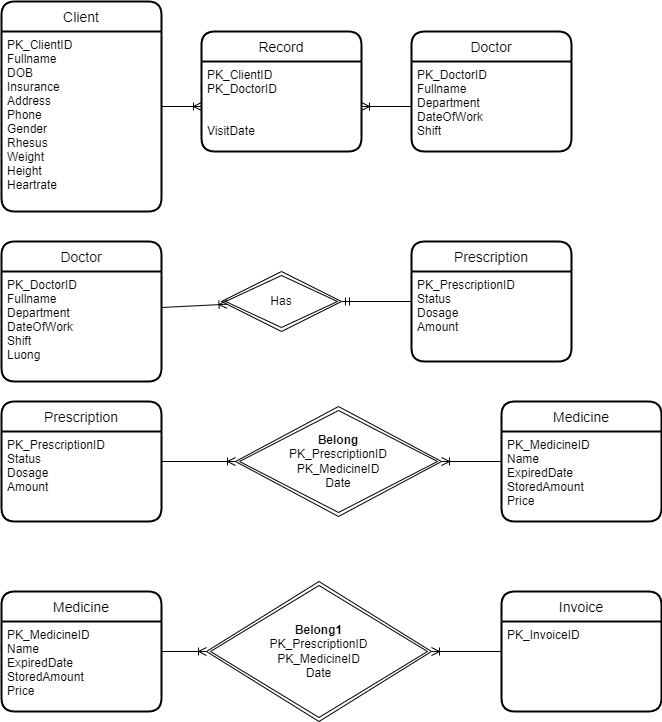

The diagram above was exported from draw.io. Its source (the exported page's mxGraphModel, read from the mxfile embedded in the PNG):
<mxGraphModel dx="1422" dy="800" grid="1" gridSize="10" guides="1" tooltips="1" connect="1" arrows="1" fold="1" page="1" pageScale="1" pageWidth="827" pageHeight="1169" math="0" shadow="0">
  <root>
    <mxCell id="0" />
    <mxCell id="1" parent="0" />
    <mxCell id="-eUaqs5SWrGuDEEbhfmh-1" value="Client" style="swimlane;childLayout=stackLayout;horizontal=1;startSize=30;horizontalStack=0;rounded=1;fontSize=14;fontStyle=0;strokeWidth=2;resizeParent=0;resizeLast=1;shadow=0;dashed=0;align=center;" vertex="1" parent="1">
      <mxGeometry x="40" y="40" width="160" height="210" as="geometry" />
    </mxCell>
    <mxCell id="-eUaqs5SWrGuDEEbhfmh-2" value="PK_ClientID&#10;Fullname&#10;DOB&#10;Insurance&#10;Address&#10;Phone&#10;Gender&#10;Rhesus&#10;Weight&#10;Height&#10;Heartrate" style="align=left;strokeColor=none;fillColor=none;spacingLeft=4;fontSize=12;verticalAlign=top;resizable=0;rotatable=0;part=1;" vertex="1" parent="-eUaqs5SWrGuDEEbhfmh-1">
      <mxGeometry y="30" width="160" height="180" as="geometry" />
    </mxCell>
    <mxCell id="-eUaqs5SWrGuDEEbhfmh-3" value="Doctor" style="swimlane;childLayout=stackLayout;horizontal=1;startSize=30;horizontalStack=0;rounded=1;fontSize=14;fontStyle=0;strokeWidth=2;resizeParent=0;resizeLast=1;shadow=0;dashed=0;align=center;" vertex="1" parent="1">
      <mxGeometry x="450" y="70" width="160" height="120" as="geometry" />
    </mxCell>
    <mxCell id="-eUaqs5SWrGuDEEbhfmh-4" value="PK_DoctorID&#10;Fullname&#10;Department&#10;DateOfWork&#10;Shift" style="align=left;strokeColor=none;fillColor=none;spacingLeft=4;fontSize=12;verticalAlign=top;resizable=0;rotatable=0;part=1;" vertex="1" parent="-eUaqs5SWrGuDEEbhfmh-3">
      <mxGeometry y="30" width="160" height="90" as="geometry" />
    </mxCell>
    <mxCell id="Qg_WqOKRml1s7KKjID7x-24" value="" style="edgeStyle=none;rounded=0;orthogonalLoop=1;jettySize=auto;html=1;endArrow=ERmandOne;endFill=0;" edge="1" parent="1" source="nDbr6izs363qx7foenFc-1" target="Qg_WqOKRml1s7KKjID7x-10">
      <mxGeometry relative="1" as="geometry" />
    </mxCell>
    <mxCell id="nDbr6izs363qx7foenFc-1" value="Prescription" style="swimlane;childLayout=stackLayout;horizontal=1;startSize=30;horizontalStack=0;rounded=1;fontSize=14;fontStyle=0;strokeWidth=2;resizeParent=0;resizeLast=1;shadow=0;dashed=0;align=center;" vertex="1" parent="1">
      <mxGeometry x="450" y="280" width="160" height="120" as="geometry" />
    </mxCell>
    <mxCell id="nDbr6izs363qx7foenFc-2" value="PK_PrescriptionID&#10;Status&#10;Dosage&#10;Amount" style="align=left;strokeColor=none;fillColor=none;spacingLeft=4;fontSize=12;verticalAlign=top;resizable=0;rotatable=0;part=1;" vertex="1" parent="nDbr6izs363qx7foenFc-1">
      <mxGeometry y="30" width="160" height="90" as="geometry" />
    </mxCell>
    <mxCell id="Qg_WqOKRml1s7KKjID7x-1" value="Medicine" style="swimlane;childLayout=stackLayout;horizontal=1;startSize=30;horizontalStack=0;rounded=1;fontSize=14;fontStyle=0;strokeWidth=2;resizeParent=0;resizeLast=1;shadow=0;dashed=0;align=center;" vertex="1" parent="1">
      <mxGeometry x="540" y="440" width="160" height="120" as="geometry" />
    </mxCell>
    <mxCell id="Qg_WqOKRml1s7KKjID7x-2" value="PK_MedicineID&#10;Name&#10;ExpiredDate&#10;StoredAmount&#10;Price" style="align=left;strokeColor=none;fillColor=none;spacingLeft=4;fontSize=12;verticalAlign=top;resizable=0;rotatable=0;part=1;" vertex="1" parent="Qg_WqOKRml1s7KKjID7x-1">
      <mxGeometry y="30" width="160" height="90" as="geometry" />
    </mxCell>
    <mxCell id="Qg_WqOKRml1s7KKjID7x-5" value="&lt;b&gt;Belong&lt;/b&gt;&lt;br&gt;&lt;span style=&quot;text-align: left;&quot;&gt;PK_&lt;/span&gt;PrescriptionID&lt;br&gt;&lt;span style=&quot;text-align: left;&quot;&gt;PK_&lt;/span&gt;&lt;span style=&quot;text-align: left; background-color: initial;&quot;&gt;MedicineID&lt;/span&gt;&lt;span style=&quot;text-align: left;&quot;&gt;&lt;br&gt;&lt;/span&gt;&lt;div style=&quot;padding: 0px; margin: 0px;&quot;&gt;&lt;span style=&quot;text-align: left;&quot;&gt;Date&lt;/span&gt;&lt;/div&gt;" style="shape=rhombus;double=1;perimeter=rhombusPerimeter;whiteSpace=wrap;html=1;align=center;" vertex="1" parent="1">
      <mxGeometry x="274" y="445" width="206" height="110" as="geometry" />
    </mxCell>
    <mxCell id="Qg_WqOKRml1s7KKjID7x-7" value="Invoice" style="swimlane;childLayout=stackLayout;horizontal=1;startSize=30;horizontalStack=0;rounded=1;fontSize=14;fontStyle=0;strokeWidth=2;resizeParent=0;resizeLast=1;shadow=0;dashed=0;align=center;" vertex="1" parent="1">
      <mxGeometry x="540" y="630" width="160" height="120" as="geometry" />
    </mxCell>
    <mxCell id="Qg_WqOKRml1s7KKjID7x-8" value="PK_InvoiceID&#10;&#10;" style="align=left;strokeColor=none;fillColor=none;spacingLeft=4;fontSize=12;verticalAlign=top;resizable=0;rotatable=0;part=1;" vertex="1" parent="Qg_WqOKRml1s7KKjID7x-7">
      <mxGeometry y="30" width="160" height="90" as="geometry" />
    </mxCell>
    <mxCell id="Qg_WqOKRml1s7KKjID7x-10" value="Has" style="shape=rhombus;double=1;perimeter=rhombusPerimeter;whiteSpace=wrap;html=1;align=center;" vertex="1" parent="1">
      <mxGeometry x="260" y="310" width="120" height="60" as="geometry" />
    </mxCell>
    <mxCell id="Qg_WqOKRml1s7KKjID7x-13" value="Record" style="swimlane;childLayout=stackLayout;horizontal=1;startSize=30;horizontalStack=0;rounded=1;fontSize=14;fontStyle=0;strokeWidth=2;resizeParent=0;resizeLast=1;shadow=0;dashed=0;align=center;" vertex="1" parent="1">
      <mxGeometry x="240" y="70" width="160" height="120" as="geometry" />
    </mxCell>
    <mxCell id="Qg_WqOKRml1s7KKjID7x-14" value="PK_ClientID&#10;PK_DoctorID&#10;&#10;&#10;VisitDate" style="align=left;strokeColor=none;fillColor=none;spacingLeft=4;fontSize=12;verticalAlign=top;resizable=0;rotatable=0;part=1;fontStyle=0" vertex="1" parent="Qg_WqOKRml1s7KKjID7x-13">
      <mxGeometry y="30" width="160" height="90" as="geometry" />
    </mxCell>
    <mxCell id="Qg_WqOKRml1s7KKjID7x-22" value="" style="edgeStyle=none;rounded=0;orthogonalLoop=1;jettySize=auto;html=1;endArrow=ERoneToMany;endFill=0;" edge="1" parent="1" source="-eUaqs5SWrGuDEEbhfmh-4" target="Qg_WqOKRml1s7KKjID7x-14">
      <mxGeometry relative="1" as="geometry" />
    </mxCell>
    <mxCell id="Qg_WqOKRml1s7KKjID7x-23" value="" style="edgeStyle=none;rounded=0;orthogonalLoop=1;jettySize=auto;html=1;endArrow=ERoneToMany;endFill=0;" edge="1" parent="1" source="-eUaqs5SWrGuDEEbhfmh-1" target="Qg_WqOKRml1s7KKjID7x-14">
      <mxGeometry relative="1" as="geometry" />
    </mxCell>
    <mxCell id="Qg_WqOKRml1s7KKjID7x-25" style="edgeStyle=none;rounded=0;orthogonalLoop=1;jettySize=auto;html=1;endArrow=ERoneToMany;endFill=0;" edge="1" parent="1" source="sl24RI01OY7-Xdxaer8_-1" target="Qg_WqOKRml1s7KKjID7x-10">
      <mxGeometry relative="1" as="geometry" />
    </mxCell>
    <mxCell id="_R0Laygn9YjJXMT2p1AB-1" value="" style="edgeStyle=none;rounded=0;orthogonalLoop=1;jettySize=auto;html=1;endArrow=ERoneToMany;endFill=0;entryX=0;entryY=0.5;entryDx=0;entryDy=0;" edge="1" parent="1" source="sl24RI01OY7-Xdxaer8_-3" target="Qg_WqOKRml1s7KKjID7x-5">
      <mxGeometry relative="1" as="geometry">
        <mxPoint x="210" y="125" as="sourcePoint" />
        <mxPoint x="250" y="125" as="targetPoint" />
      </mxGeometry>
    </mxCell>
    <mxCell id="_R0Laygn9YjJXMT2p1AB-2" value="" style="edgeStyle=none;rounded=0;orthogonalLoop=1;jettySize=auto;html=1;endArrow=ERoneToMany;endFill=0;" edge="1" parent="1" source="Qg_WqOKRml1s7KKjID7x-1" target="Qg_WqOKRml1s7KKjID7x-5">
      <mxGeometry relative="1" as="geometry">
        <mxPoint x="610" y="370" as="sourcePoint" />
        <mxPoint x="680" y="370" as="targetPoint" />
      </mxGeometry>
    </mxCell>
    <mxCell id="_R0Laygn9YjJXMT2p1AB-8" value="&lt;b&gt;Belong1&lt;/b&gt;&lt;br&gt;&lt;span style=&quot;text-align: left;&quot;&gt;PK_&lt;/span&gt;PrescriptionID&lt;br&gt;&lt;span style=&quot;text-align: left;&quot;&gt;PK_&lt;/span&gt;&lt;span style=&quot;text-align: left; background-color: initial;&quot;&gt;MedicineID&lt;/span&gt;&lt;span style=&quot;text-align: left;&quot;&gt;&lt;br&gt;&lt;/span&gt;&lt;div style=&quot;padding: 0px; margin: 0px;&quot;&gt;&lt;span style=&quot;text-align: left;&quot;&gt;Date&lt;/span&gt;&lt;/div&gt;" style="shape=rhombus;double=1;perimeter=rhombusPerimeter;whiteSpace=wrap;html=1;align=center;" vertex="1" parent="1">
      <mxGeometry x="245" y="620" width="225" height="140" as="geometry" />
    </mxCell>
    <mxCell id="_R0Laygn9YjJXMT2p1AB-9" value="" style="edgeStyle=none;rounded=0;orthogonalLoop=1;jettySize=auto;html=1;endArrow=ERoneToMany;endFill=0;entryX=1;entryY=0.5;entryDx=0;entryDy=0;" edge="1" parent="1" target="_R0Laygn9YjJXMT2p1AB-8" source="Qg_WqOKRml1s7KKjID7x-7">
      <mxGeometry relative="1" as="geometry">
        <mxPoint x="960" y="225" as="sourcePoint" />
        <mxPoint x="610" y="-10" as="targetPoint" />
      </mxGeometry>
    </mxCell>
    <mxCell id="_R0Laygn9YjJXMT2p1AB-10" value="" style="edgeStyle=none;rounded=0;orthogonalLoop=1;jettySize=auto;html=1;endArrow=ERoneToMany;endFill=0;" edge="1" parent="1" target="_R0Laygn9YjJXMT2p1AB-8" source="sl24RI01OY7-Xdxaer8_-6">
      <mxGeometry relative="1" as="geometry">
        <mxPoint x="1230" y="225" as="sourcePoint" />
        <mxPoint x="1040" y="235" as="targetPoint" />
      </mxGeometry>
    </mxCell>
    <mxCell id="sl24RI01OY7-Xdxaer8_-1" value="Doctor" style="swimlane;childLayout=stackLayout;horizontal=1;startSize=30;horizontalStack=0;rounded=1;fontSize=14;fontStyle=0;strokeWidth=2;resizeParent=0;resizeLast=1;shadow=0;dashed=0;align=center;" vertex="1" parent="1">
      <mxGeometry x="40" y="280" width="160" height="140" as="geometry" />
    </mxCell>
    <mxCell id="sl24RI01OY7-Xdxaer8_-2" value="PK_DoctorID&#10;Fullname&#10;Department&#10;DateOfWork&#10;Shift&#10;Luong" style="align=left;strokeColor=none;fillColor=none;spacingLeft=4;fontSize=12;verticalAlign=top;resizable=0;rotatable=0;part=1;" vertex="1" parent="sl24RI01OY7-Xdxaer8_-1">
      <mxGeometry y="30" width="160" height="110" as="geometry" />
    </mxCell>
    <mxCell id="sl24RI01OY7-Xdxaer8_-3" value="Prescription" style="swimlane;childLayout=stackLayout;horizontal=1;startSize=30;horizontalStack=0;rounded=1;fontSize=14;fontStyle=0;strokeWidth=2;resizeParent=0;resizeLast=1;shadow=0;dashed=0;align=center;" vertex="1" parent="1">
      <mxGeometry x="40" y="440" width="160" height="120" as="geometry" />
    </mxCell>
    <mxCell id="sl24RI01OY7-Xdxaer8_-4" value="PK_PrescriptionID&#10;Status&#10;Dosage&#10;Amount" style="align=left;strokeColor=none;fillColor=none;spacingLeft=4;fontSize=12;verticalAlign=top;resizable=0;rotatable=0;part=1;" vertex="1" parent="sl24RI01OY7-Xdxaer8_-3">
      <mxGeometry y="30" width="160" height="90" as="geometry" />
    </mxCell>
    <mxCell id="sl24RI01OY7-Xdxaer8_-5" style="edgeStyle=none;rounded=0;orthogonalLoop=1;jettySize=auto;html=1;exitX=1;exitY=1;exitDx=0;exitDy=0;endArrow=ERmandOne;endFill=0;" edge="1" parent="1" source="Qg_WqOKRml1s7KKjID7x-5" target="Qg_WqOKRml1s7KKjID7x-5">
      <mxGeometry relative="1" as="geometry" />
    </mxCell>
    <mxCell id="sl24RI01OY7-Xdxaer8_-6" value="Medicine" style="swimlane;childLayout=stackLayout;horizontal=1;startSize=30;horizontalStack=0;rounded=1;fontSize=14;fontStyle=0;strokeWidth=2;resizeParent=0;resizeLast=1;shadow=0;dashed=0;align=center;" vertex="1" parent="1">
      <mxGeometry x="40" y="630" width="160" height="120" as="geometry" />
    </mxCell>
    <mxCell id="sl24RI01OY7-Xdxaer8_-7" value="PK_MedicineID&#10;Name&#10;ExpiredDate&#10;StoredAmount&#10;Price" style="align=left;strokeColor=none;fillColor=none;spacingLeft=4;fontSize=12;verticalAlign=top;resizable=0;rotatable=0;part=1;" vertex="1" parent="sl24RI01OY7-Xdxaer8_-6">
      <mxGeometry y="30" width="160" height="90" as="geometry" />
    </mxCell>
  </root>
</mxGraphModel>